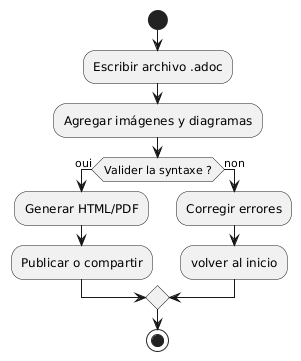

The diagram above was rendered by PlantUML. Its source (embedded in the PNG):
@startuml
start
:Escribir archivo .adoc;
:Agregar imágenes y diagramas;
if (Valider la syntaxe ?) then (oui)
:Generar HTML/PDF;
:Publicar o compartir;
else (non)
:Corregir errores;
:volver al inicio;
endif
stop
@enduml